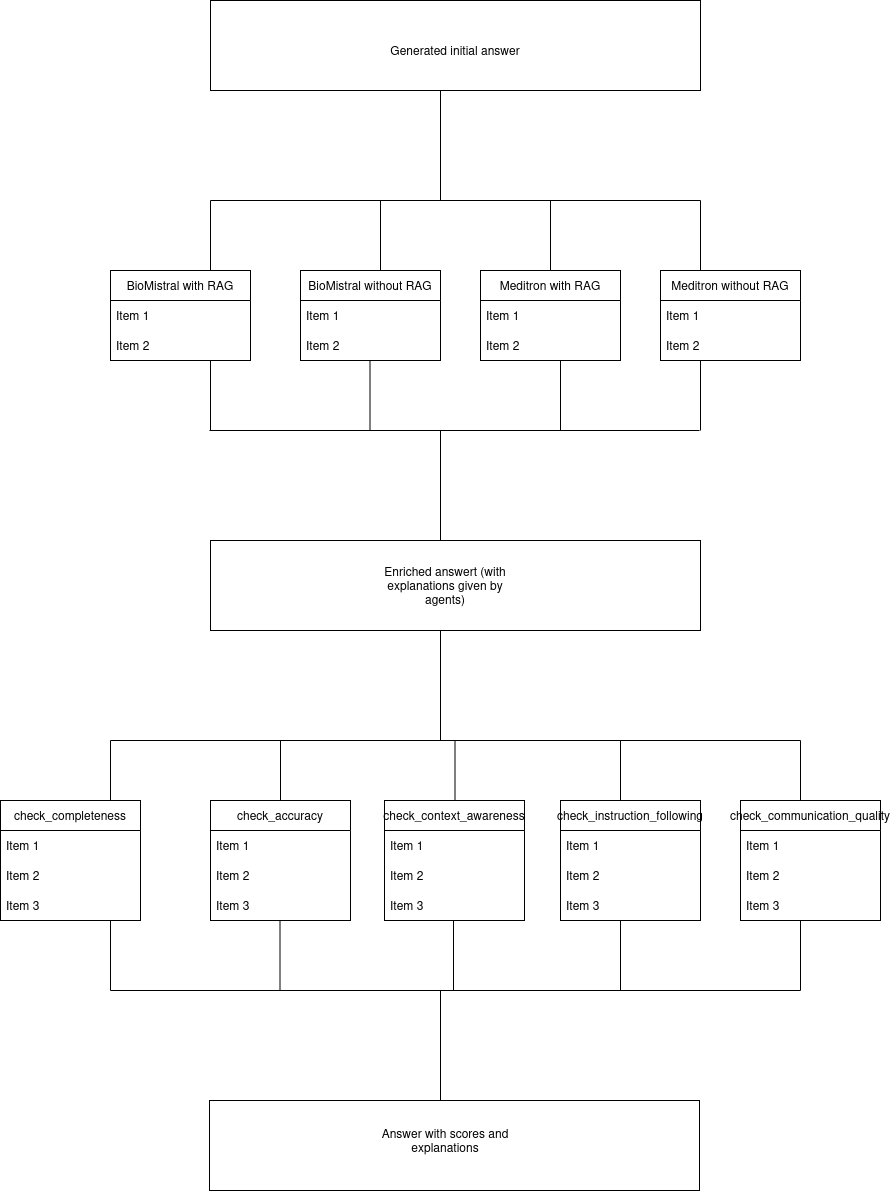

The diagram above was exported from draw.io. Its source (the exported page's mxGraphModel, read from the mxfile embedded in the PNG):
<mxGraphModel dx="2772" dy="1154" grid="1" gridSize="10" guides="1" tooltips="1" connect="1" arrows="1" fold="1" page="1" pageScale="1" pageWidth="827" pageHeight="1169" math="0" shadow="0">
  <root>
    <mxCell id="0" />
    <mxCell id="1" parent="0" />
    <mxCell id="ruSrFLkm9RBfSZ1KrA-t-1" parent="1" style="rounded=0;whiteSpace=wrap;html=1;" value="" vertex="1">
      <mxGeometry height="90" width="490" x="170" y="80" as="geometry" />
    </mxCell>
    <mxCell id="ruSrFLkm9RBfSZ1KrA-t-2" edge="1" parent="1" style="endArrow=none;html=1;rounded=0;" value="">
      <mxGeometry height="50" relative="1" width="50" as="geometry">
        <mxPoint x="400" y="280" as="sourcePoint" />
        <mxPoint x="400" y="170" as="targetPoint" />
      </mxGeometry>
    </mxCell>
    <mxCell id="ruSrFLkm9RBfSZ1KrA-t-3" edge="1" parent="1" style="endArrow=none;html=1;rounded=0;" value="">
      <mxGeometry height="50" relative="1" width="50" as="geometry">
        <mxPoint x="170" y="280" as="sourcePoint" />
        <mxPoint x="660" y="280" as="targetPoint" />
      </mxGeometry>
    </mxCell>
    <mxCell id="ruSrFLkm9RBfSZ1KrA-t-4" edge="1" parent="1" style="endArrow=none;html=1;rounded=0;" value="">
      <mxGeometry height="50" relative="1" width="50" as="geometry">
        <mxPoint x="170" y="350" as="sourcePoint" />
        <mxPoint x="170" y="280" as="targetPoint" />
      </mxGeometry>
    </mxCell>
    <mxCell id="ruSrFLkm9RBfSZ1KrA-t-5" edge="1" parent="1" style="endArrow=none;html=1;rounded=0;" value="">
      <mxGeometry height="50" relative="1" width="50" as="geometry">
        <mxPoint x="340" y="350" as="sourcePoint" />
        <mxPoint x="340" y="280" as="targetPoint" />
      </mxGeometry>
    </mxCell>
    <mxCell id="ruSrFLkm9RBfSZ1KrA-t-6" edge="1" parent="1" style="endArrow=none;html=1;rounded=0;" value="">
      <mxGeometry height="50" relative="1" width="50" as="geometry">
        <mxPoint x="510" y="350" as="sourcePoint" />
        <mxPoint x="510" y="280" as="targetPoint" />
      </mxGeometry>
    </mxCell>
    <mxCell id="ruSrFLkm9RBfSZ1KrA-t-7" edge="1" parent="1" style="endArrow=none;html=1;rounded=0;" value="">
      <mxGeometry height="50" relative="1" width="50" as="geometry">
        <mxPoint x="660" y="350" as="sourcePoint" />
        <mxPoint x="660" y="280" as="targetPoint" />
      </mxGeometry>
    </mxCell>
    <mxCell id="ruSrFLkm9RBfSZ1KrA-t-9" parent="1" style="swimlane;fontStyle=0;childLayout=stackLayout;horizontal=1;startSize=30;horizontalStack=0;resizeParent=1;resizeParentMax=0;resizeLast=0;collapsible=1;marginBottom=0;whiteSpace=wrap;html=1;" value="BioMistral with RAG" vertex="1">
      <mxGeometry height="90" width="140" x="70" y="350" as="geometry" />
    </mxCell>
    <mxCell id="ruSrFLkm9RBfSZ1KrA-t-10" parent="ruSrFLkm9RBfSZ1KrA-t-9" style="text;strokeColor=none;fillColor=none;align=left;verticalAlign=middle;spacingLeft=4;spacingRight=4;overflow=hidden;points=[[0,0.5],[1,0.5]];portConstraint=eastwest;rotatable=0;whiteSpace=wrap;html=1;" value="Item 1" vertex="1">
      <mxGeometry height="30" width="140" y="30" as="geometry" />
    </mxCell>
    <mxCell id="ruSrFLkm9RBfSZ1KrA-t-11" parent="ruSrFLkm9RBfSZ1KrA-t-9" style="text;strokeColor=none;fillColor=none;align=left;verticalAlign=middle;spacingLeft=4;spacingRight=4;overflow=hidden;points=[[0,0.5],[1,0.5]];portConstraint=eastwest;rotatable=0;whiteSpace=wrap;html=1;" value="Item 2" vertex="1">
      <mxGeometry height="30" width="140" y="60" as="geometry" />
    </mxCell>
    <mxCell id="ruSrFLkm9RBfSZ1KrA-t-13" parent="1" style="swimlane;fontStyle=0;childLayout=stackLayout;horizontal=1;startSize=30;horizontalStack=0;resizeParent=1;resizeParentMax=0;resizeLast=0;collapsible=1;marginBottom=0;whiteSpace=wrap;html=1;" value="BioMistral without RAG" vertex="1">
      <mxGeometry height="90" width="140" x="260" y="350" as="geometry" />
    </mxCell>
    <mxCell id="ruSrFLkm9RBfSZ1KrA-t-14" parent="ruSrFLkm9RBfSZ1KrA-t-13" style="text;strokeColor=none;fillColor=none;align=left;verticalAlign=middle;spacingLeft=4;spacingRight=4;overflow=hidden;points=[[0,0.5],[1,0.5]];portConstraint=eastwest;rotatable=0;whiteSpace=wrap;html=1;" value="Item 1" vertex="1">
      <mxGeometry height="30" width="140" y="30" as="geometry" />
    </mxCell>
    <mxCell id="ruSrFLkm9RBfSZ1KrA-t-15" parent="ruSrFLkm9RBfSZ1KrA-t-13" style="text;strokeColor=none;fillColor=none;align=left;verticalAlign=middle;spacingLeft=4;spacingRight=4;overflow=hidden;points=[[0,0.5],[1,0.5]];portConstraint=eastwest;rotatable=0;whiteSpace=wrap;html=1;" value="Item 2" vertex="1">
      <mxGeometry height="30" width="140" y="60" as="geometry" />
    </mxCell>
    <mxCell id="ruSrFLkm9RBfSZ1KrA-t-17" parent="1" style="swimlane;fontStyle=0;childLayout=stackLayout;horizontal=1;startSize=30;horizontalStack=0;resizeParent=1;resizeParentMax=0;resizeLast=0;collapsible=1;marginBottom=0;whiteSpace=wrap;html=1;" value="Meditron with RAG" vertex="1">
      <mxGeometry height="90" width="140" x="440" y="350" as="geometry" />
    </mxCell>
    <mxCell id="ruSrFLkm9RBfSZ1KrA-t-18" parent="ruSrFLkm9RBfSZ1KrA-t-17" style="text;strokeColor=none;fillColor=none;align=left;verticalAlign=middle;spacingLeft=4;spacingRight=4;overflow=hidden;points=[[0,0.5],[1,0.5]];portConstraint=eastwest;rotatable=0;whiteSpace=wrap;html=1;" value="Item 1" vertex="1">
      <mxGeometry height="30" width="140" y="30" as="geometry" />
    </mxCell>
    <mxCell id="ruSrFLkm9RBfSZ1KrA-t-19" parent="ruSrFLkm9RBfSZ1KrA-t-17" style="text;strokeColor=none;fillColor=none;align=left;verticalAlign=middle;spacingLeft=4;spacingRight=4;overflow=hidden;points=[[0,0.5],[1,0.5]];portConstraint=eastwest;rotatable=0;whiteSpace=wrap;html=1;" value="Item 2" vertex="1">
      <mxGeometry height="30" width="140" y="60" as="geometry" />
    </mxCell>
    <mxCell id="ruSrFLkm9RBfSZ1KrA-t-21" parent="1" style="swimlane;fontStyle=0;childLayout=stackLayout;horizontal=1;startSize=30;horizontalStack=0;resizeParent=1;resizeParentMax=0;resizeLast=0;collapsible=1;marginBottom=0;whiteSpace=wrap;html=1;" value="Meditron without RAG" vertex="1">
      <mxGeometry height="90" width="140" x="620" y="350" as="geometry" />
    </mxCell>
    <mxCell id="ruSrFLkm9RBfSZ1KrA-t-22" parent="ruSrFLkm9RBfSZ1KrA-t-21" style="text;strokeColor=none;fillColor=none;align=left;verticalAlign=middle;spacingLeft=4;spacingRight=4;overflow=hidden;points=[[0,0.5],[1,0.5]];portConstraint=eastwest;rotatable=0;whiteSpace=wrap;html=1;" value="Item 1" vertex="1">
      <mxGeometry height="30" width="140" y="30" as="geometry" />
    </mxCell>
    <mxCell id="ruSrFLkm9RBfSZ1KrA-t-23" parent="ruSrFLkm9RBfSZ1KrA-t-21" style="text;strokeColor=none;fillColor=none;align=left;verticalAlign=middle;spacingLeft=4;spacingRight=4;overflow=hidden;points=[[0,0.5],[1,0.5]];portConstraint=eastwest;rotatable=0;whiteSpace=wrap;html=1;" value="Item 2" vertex="1">
      <mxGeometry height="30" width="140" y="60" as="geometry" />
    </mxCell>
    <mxCell id="ruSrFLkm9RBfSZ1KrA-t-44" edge="1" parent="1" style="endArrow=none;html=1;rounded=0;" value="">
      <mxGeometry height="50" relative="1" width="50" as="geometry">
        <mxPoint x="170" y="510" as="sourcePoint" />
        <mxPoint x="170" y="440" as="targetPoint" />
      </mxGeometry>
    </mxCell>
    <mxCell id="ruSrFLkm9RBfSZ1KrA-t-45" edge="1" parent="1" style="endArrow=none;html=1;rounded=0;" value="">
      <mxGeometry height="50" relative="1" width="50" as="geometry">
        <mxPoint x="329.5" y="510" as="sourcePoint" />
        <mxPoint x="329.5" y="440" as="targetPoint" />
      </mxGeometry>
    </mxCell>
    <mxCell id="ruSrFLkm9RBfSZ1KrA-t-46" edge="1" parent="1" style="endArrow=none;html=1;rounded=0;" value="">
      <mxGeometry height="50" relative="1" width="50" as="geometry">
        <mxPoint x="520" y="510" as="sourcePoint" />
        <mxPoint x="520" y="440" as="targetPoint" />
      </mxGeometry>
    </mxCell>
    <mxCell id="ruSrFLkm9RBfSZ1KrA-t-47" edge="1" parent="1" style="endArrow=none;html=1;rounded=0;" value="">
      <mxGeometry height="50" relative="1" width="50" as="geometry">
        <mxPoint x="660" y="510" as="sourcePoint" />
        <mxPoint x="660" y="440" as="targetPoint" />
      </mxGeometry>
    </mxCell>
    <mxCell id="ruSrFLkm9RBfSZ1KrA-t-48" edge="1" parent="1" style="endArrow=none;html=1;rounded=0;" value="">
      <mxGeometry height="50" relative="1" width="50" as="geometry">
        <mxPoint x="169" y="510" as="sourcePoint" />
        <mxPoint x="659" y="510" as="targetPoint" />
      </mxGeometry>
    </mxCell>
    <mxCell id="ruSrFLkm9RBfSZ1KrA-t-49" edge="1" parent="1" style="endArrow=none;html=1;rounded=0;" value="">
      <mxGeometry height="50" relative="1" width="50" as="geometry">
        <mxPoint x="400" y="620" as="sourcePoint" />
        <mxPoint x="400" y="510" as="targetPoint" />
      </mxGeometry>
    </mxCell>
    <mxCell id="ruSrFLkm9RBfSZ1KrA-t-51" parent="1" style="rounded=0;whiteSpace=wrap;html=1;" value="" vertex="1">
      <mxGeometry height="90" width="490" x="170" y="620" as="geometry" />
    </mxCell>
    <mxCell id="ruSrFLkm9RBfSZ1KrA-t-52" edge="1" parent="1" style="endArrow=none;html=1;rounded=0;" value="">
      <mxGeometry height="50" relative="1" width="50" as="geometry">
        <mxPoint x="400" y="820" as="sourcePoint" />
        <mxPoint x="400" y="710" as="targetPoint" />
      </mxGeometry>
    </mxCell>
    <mxCell id="ruSrFLkm9RBfSZ1KrA-t-53" edge="1" parent="1" style="endArrow=none;html=1;rounded=0;" value="">
      <mxGeometry height="50" relative="1" width="50" as="geometry">
        <mxPoint x="70" y="820" as="sourcePoint" />
        <mxPoint x="760" y="820" as="targetPoint" />
      </mxGeometry>
    </mxCell>
    <mxCell id="ruSrFLkm9RBfSZ1KrA-t-54" edge="1" parent="1" style="endArrow=none;html=1;rounded=0;" value="">
      <mxGeometry height="50" relative="1" width="50" as="geometry">
        <mxPoint x="70" y="890" as="sourcePoint" />
        <mxPoint x="70" y="820" as="targetPoint" />
      </mxGeometry>
    </mxCell>
    <mxCell id="ruSrFLkm9RBfSZ1KrA-t-55" edge="1" parent="1" style="endArrow=none;html=1;rounded=0;" value="">
      <mxGeometry height="50" relative="1" width="50" as="geometry">
        <mxPoint x="240" y="890" as="sourcePoint" />
        <mxPoint x="240" y="820" as="targetPoint" />
      </mxGeometry>
    </mxCell>
    <mxCell id="ruSrFLkm9RBfSZ1KrA-t-56" edge="1" parent="1" style="endArrow=none;html=1;rounded=0;" value="">
      <mxGeometry height="50" relative="1" width="50" as="geometry">
        <mxPoint x="414.5" y="890" as="sourcePoint" />
        <mxPoint x="414.5" y="820" as="targetPoint" />
      </mxGeometry>
    </mxCell>
    <mxCell id="ruSrFLkm9RBfSZ1KrA-t-57" edge="1" parent="1" style="endArrow=none;html=1;rounded=0;" value="">
      <mxGeometry height="50" relative="1" width="50" as="geometry">
        <mxPoint x="760" y="890" as="sourcePoint" />
        <mxPoint x="760" y="820" as="targetPoint" />
      </mxGeometry>
    </mxCell>
    <mxCell id="ruSrFLkm9RBfSZ1KrA-t-58" edge="1" parent="1" style="endArrow=none;html=1;rounded=0;" value="">
      <mxGeometry height="50" relative="1" width="50" as="geometry">
        <mxPoint x="580" y="890" as="sourcePoint" />
        <mxPoint x="580" y="820" as="targetPoint" />
      </mxGeometry>
    </mxCell>
    <mxCell id="ruSrFLkm9RBfSZ1KrA-t-59" parent="1" style="swimlane;fontStyle=0;childLayout=stackLayout;horizontal=1;startSize=30;horizontalStack=0;resizeParent=1;resizeParentMax=0;resizeLast=0;collapsible=1;marginBottom=0;whiteSpace=wrap;html=1;" value="check_completeness" vertex="1">
      <mxGeometry height="120" width="140" x="-40" y="880" as="geometry" />
    </mxCell>
    <mxCell id="ruSrFLkm9RBfSZ1KrA-t-60" parent="ruSrFLkm9RBfSZ1KrA-t-59" style="text;strokeColor=none;fillColor=none;align=left;verticalAlign=middle;spacingLeft=4;spacingRight=4;overflow=hidden;points=[[0,0.5],[1,0.5]];portConstraint=eastwest;rotatable=0;whiteSpace=wrap;html=1;" value="Item 1" vertex="1">
      <mxGeometry height="30" width="140" y="30" as="geometry" />
    </mxCell>
    <mxCell id="ruSrFLkm9RBfSZ1KrA-t-61" parent="ruSrFLkm9RBfSZ1KrA-t-59" style="text;strokeColor=none;fillColor=none;align=left;verticalAlign=middle;spacingLeft=4;spacingRight=4;overflow=hidden;points=[[0,0.5],[1,0.5]];portConstraint=eastwest;rotatable=0;whiteSpace=wrap;html=1;" value="Item 2" vertex="1">
      <mxGeometry height="30" width="140" y="60" as="geometry" />
    </mxCell>
    <mxCell id="ruSrFLkm9RBfSZ1KrA-t-62" parent="ruSrFLkm9RBfSZ1KrA-t-59" style="text;strokeColor=none;fillColor=none;align=left;verticalAlign=middle;spacingLeft=4;spacingRight=4;overflow=hidden;points=[[0,0.5],[1,0.5]];portConstraint=eastwest;rotatable=0;whiteSpace=wrap;html=1;" value="Item 3" vertex="1">
      <mxGeometry height="30" width="140" y="90" as="geometry" />
    </mxCell>
    <mxCell id="ruSrFLkm9RBfSZ1KrA-t-63" parent="1" style="swimlane;fontStyle=0;childLayout=stackLayout;horizontal=1;startSize=30;horizontalStack=0;resizeParent=1;resizeParentMax=0;resizeLast=0;collapsible=1;marginBottom=0;whiteSpace=wrap;html=1;" value="check_accuracy" vertex="1">
      <mxGeometry height="120" width="140" x="170" y="880" as="geometry" />
    </mxCell>
    <mxCell id="ruSrFLkm9RBfSZ1KrA-t-64" parent="ruSrFLkm9RBfSZ1KrA-t-63" style="text;strokeColor=none;fillColor=none;align=left;verticalAlign=middle;spacingLeft=4;spacingRight=4;overflow=hidden;points=[[0,0.5],[1,0.5]];portConstraint=eastwest;rotatable=0;whiteSpace=wrap;html=1;" value="Item 1" vertex="1">
      <mxGeometry height="30" width="140" y="30" as="geometry" />
    </mxCell>
    <mxCell id="ruSrFLkm9RBfSZ1KrA-t-65" parent="ruSrFLkm9RBfSZ1KrA-t-63" style="text;strokeColor=none;fillColor=none;align=left;verticalAlign=middle;spacingLeft=4;spacingRight=4;overflow=hidden;points=[[0,0.5],[1,0.5]];portConstraint=eastwest;rotatable=0;whiteSpace=wrap;html=1;" value="Item 2" vertex="1">
      <mxGeometry height="30" width="140" y="60" as="geometry" />
    </mxCell>
    <mxCell id="ruSrFLkm9RBfSZ1KrA-t-66" parent="ruSrFLkm9RBfSZ1KrA-t-63" style="text;strokeColor=none;fillColor=none;align=left;verticalAlign=middle;spacingLeft=4;spacingRight=4;overflow=hidden;points=[[0,0.5],[1,0.5]];portConstraint=eastwest;rotatable=0;whiteSpace=wrap;html=1;" value="Item 3" vertex="1">
      <mxGeometry height="30" width="140" y="90" as="geometry" />
    </mxCell>
    <mxCell id="ruSrFLkm9RBfSZ1KrA-t-67" parent="1" style="swimlane;fontStyle=0;childLayout=stackLayout;horizontal=1;startSize=30;horizontalStack=0;resizeParent=1;resizeParentMax=0;resizeLast=0;collapsible=1;marginBottom=0;whiteSpace=wrap;html=1;" value="check_context_awareness" vertex="1">
      <mxGeometry height="120" width="140" x="344" y="880" as="geometry" />
    </mxCell>
    <mxCell id="ruSrFLkm9RBfSZ1KrA-t-68" parent="ruSrFLkm9RBfSZ1KrA-t-67" style="text;strokeColor=none;fillColor=none;align=left;verticalAlign=middle;spacingLeft=4;spacingRight=4;overflow=hidden;points=[[0,0.5],[1,0.5]];portConstraint=eastwest;rotatable=0;whiteSpace=wrap;html=1;" value="Item 1" vertex="1">
      <mxGeometry height="30" width="140" y="30" as="geometry" />
    </mxCell>
    <mxCell id="ruSrFLkm9RBfSZ1KrA-t-69" parent="ruSrFLkm9RBfSZ1KrA-t-67" style="text;strokeColor=none;fillColor=none;align=left;verticalAlign=middle;spacingLeft=4;spacingRight=4;overflow=hidden;points=[[0,0.5],[1,0.5]];portConstraint=eastwest;rotatable=0;whiteSpace=wrap;html=1;" value="Item 2" vertex="1">
      <mxGeometry height="30" width="140" y="60" as="geometry" />
    </mxCell>
    <mxCell id="ruSrFLkm9RBfSZ1KrA-t-70" parent="ruSrFLkm9RBfSZ1KrA-t-67" style="text;strokeColor=none;fillColor=none;align=left;verticalAlign=middle;spacingLeft=4;spacingRight=4;overflow=hidden;points=[[0,0.5],[1,0.5]];portConstraint=eastwest;rotatable=0;whiteSpace=wrap;html=1;" value="Item 3" vertex="1">
      <mxGeometry height="30" width="140" y="90" as="geometry" />
    </mxCell>
    <mxCell id="ruSrFLkm9RBfSZ1KrA-t-71" parent="1" style="swimlane;fontStyle=0;childLayout=stackLayout;horizontal=1;startSize=30;horizontalStack=0;resizeParent=1;resizeParentMax=0;resizeLast=0;collapsible=1;marginBottom=0;whiteSpace=wrap;html=1;" value="check_communication_quality" vertex="1">
      <mxGeometry height="120" width="140" x="700" y="880" as="geometry" />
    </mxCell>
    <mxCell id="ruSrFLkm9RBfSZ1KrA-t-72" parent="ruSrFLkm9RBfSZ1KrA-t-71" style="text;strokeColor=none;fillColor=none;align=left;verticalAlign=middle;spacingLeft=4;spacingRight=4;overflow=hidden;points=[[0,0.5],[1,0.5]];portConstraint=eastwest;rotatable=0;whiteSpace=wrap;html=1;" value="Item 1" vertex="1">
      <mxGeometry height="30" width="140" y="30" as="geometry" />
    </mxCell>
    <mxCell id="ruSrFLkm9RBfSZ1KrA-t-73" parent="ruSrFLkm9RBfSZ1KrA-t-71" style="text;strokeColor=none;fillColor=none;align=left;verticalAlign=middle;spacingLeft=4;spacingRight=4;overflow=hidden;points=[[0,0.5],[1,0.5]];portConstraint=eastwest;rotatable=0;whiteSpace=wrap;html=1;" value="Item 2" vertex="1">
      <mxGeometry height="30" width="140" y="60" as="geometry" />
    </mxCell>
    <mxCell id="ruSrFLkm9RBfSZ1KrA-t-74" parent="ruSrFLkm9RBfSZ1KrA-t-71" style="text;strokeColor=none;fillColor=none;align=left;verticalAlign=middle;spacingLeft=4;spacingRight=4;overflow=hidden;points=[[0,0.5],[1,0.5]];portConstraint=eastwest;rotatable=0;whiteSpace=wrap;html=1;" value="Item 3" vertex="1">
      <mxGeometry height="30" width="140" y="90" as="geometry" />
    </mxCell>
    <mxCell id="ruSrFLkm9RBfSZ1KrA-t-75" parent="1" style="swimlane;fontStyle=0;childLayout=stackLayout;horizontal=1;startSize=30;horizontalStack=0;resizeParent=1;resizeParentMax=0;resizeLast=0;collapsible=1;marginBottom=0;whiteSpace=wrap;html=1;" value="check_instruction_following" vertex="1">
      <mxGeometry height="120" width="140" x="520" y="880" as="geometry" />
    </mxCell>
    <mxCell id="ruSrFLkm9RBfSZ1KrA-t-76" parent="ruSrFLkm9RBfSZ1KrA-t-75" style="text;strokeColor=none;fillColor=none;align=left;verticalAlign=middle;spacingLeft=4;spacingRight=4;overflow=hidden;points=[[0,0.5],[1,0.5]];portConstraint=eastwest;rotatable=0;whiteSpace=wrap;html=1;" value="Item 1" vertex="1">
      <mxGeometry height="30" width="140" y="30" as="geometry" />
    </mxCell>
    <mxCell id="ruSrFLkm9RBfSZ1KrA-t-77" parent="ruSrFLkm9RBfSZ1KrA-t-75" style="text;strokeColor=none;fillColor=none;align=left;verticalAlign=middle;spacingLeft=4;spacingRight=4;overflow=hidden;points=[[0,0.5],[1,0.5]];portConstraint=eastwest;rotatable=0;whiteSpace=wrap;html=1;" value="Item 2" vertex="1">
      <mxGeometry height="30" width="140" y="60" as="geometry" />
    </mxCell>
    <mxCell id="ruSrFLkm9RBfSZ1KrA-t-78" parent="ruSrFLkm9RBfSZ1KrA-t-75" style="text;strokeColor=none;fillColor=none;align=left;verticalAlign=middle;spacingLeft=4;spacingRight=4;overflow=hidden;points=[[0,0.5],[1,0.5]];portConstraint=eastwest;rotatable=0;whiteSpace=wrap;html=1;" value="Item 3" vertex="1">
      <mxGeometry height="30" width="140" y="90" as="geometry" />
    </mxCell>
    <mxCell id="ruSrFLkm9RBfSZ1KrA-t-79" parent="1" style="rounded=0;whiteSpace=wrap;html=1;" value="" vertex="1">
      <mxGeometry height="90" width="490" x="169" y="1180" as="geometry" />
    </mxCell>
    <mxCell id="ruSrFLkm9RBfSZ1KrA-t-80" edge="1" parent="1" style="endArrow=none;html=1;rounded=0;" value="">
      <mxGeometry height="50" relative="1" width="50" as="geometry">
        <mxPoint x="400" y="1180" as="sourcePoint" />
        <mxPoint x="400" y="1070" as="targetPoint" />
      </mxGeometry>
    </mxCell>
    <mxCell id="ruSrFLkm9RBfSZ1KrA-t-81" edge="1" parent="1" style="endArrow=none;html=1;rounded=0;" value="">
      <mxGeometry height="50" relative="1" width="50" as="geometry">
        <mxPoint x="70" y="1070" as="sourcePoint" />
        <mxPoint x="70" y="1000" as="targetPoint" />
      </mxGeometry>
    </mxCell>
    <mxCell id="ruSrFLkm9RBfSZ1KrA-t-82" edge="1" parent="1" style="endArrow=none;html=1;rounded=0;" value="">
      <mxGeometry height="50" relative="1" width="50" as="geometry">
        <mxPoint x="239.5" y="1070" as="sourcePoint" />
        <mxPoint x="239.5" y="1000" as="targetPoint" />
      </mxGeometry>
    </mxCell>
    <mxCell id="ruSrFLkm9RBfSZ1KrA-t-83" edge="1" parent="1" style="endArrow=none;html=1;rounded=0;" value="">
      <mxGeometry height="50" relative="1" width="50" as="geometry">
        <mxPoint x="413" y="1070" as="sourcePoint" />
        <mxPoint x="413" y="1000" as="targetPoint" />
      </mxGeometry>
    </mxCell>
    <mxCell id="ruSrFLkm9RBfSZ1KrA-t-84" edge="1" parent="1" style="endArrow=none;html=1;rounded=0;" value="">
      <mxGeometry height="50" relative="1" width="50" as="geometry">
        <mxPoint x="580" y="1070" as="sourcePoint" />
        <mxPoint x="580" y="1000" as="targetPoint" />
      </mxGeometry>
    </mxCell>
    <mxCell id="ruSrFLkm9RBfSZ1KrA-t-85" edge="1" parent="1" style="endArrow=none;html=1;rounded=0;" value="">
      <mxGeometry height="50" relative="1" width="50" as="geometry">
        <mxPoint x="760" y="1070" as="sourcePoint" />
        <mxPoint x="760" y="1000" as="targetPoint" />
      </mxGeometry>
    </mxCell>
    <mxCell id="ruSrFLkm9RBfSZ1KrA-t-86" edge="1" parent="1" style="endArrow=none;html=1;rounded=0;" value="">
      <mxGeometry height="50" relative="1" width="50" as="geometry">
        <mxPoint x="70" y="1070" as="sourcePoint" />
        <mxPoint x="760" y="1070" as="targetPoint" />
      </mxGeometry>
    </mxCell>
    <mxCell id="ruSrFLkm9RBfSZ1KrA-t-87" parent="1" style="text;html=1;whiteSpace=wrap;strokeColor=none;fillColor=none;align=center;verticalAlign=middle;rounded=0;" value="Generated initial answer" vertex="1">
      <mxGeometry height="80" width="150" x="340" y="90" as="geometry" />
    </mxCell>
    <mxCell id="ruSrFLkm9RBfSZ1KrA-t-88" parent="1" style="text;html=1;whiteSpace=wrap;strokeColor=none;fillColor=none;align=center;verticalAlign=middle;rounded=0;" value="Enriched answert (with explanations given by agents)" vertex="1">
      <mxGeometry height="80" width="150" x="330" y="625" as="geometry" />
    </mxCell>
    <mxCell id="ruSrFLkm9RBfSZ1KrA-t-89" parent="1" style="text;html=1;whiteSpace=wrap;strokeColor=none;fillColor=none;align=center;verticalAlign=middle;rounded=0;" value="Answer with scores and explanations" vertex="1">
      <mxGeometry height="80" width="150" x="330" y="1180" as="geometry" />
    </mxCell>
  </root>
</mxGraphModel>